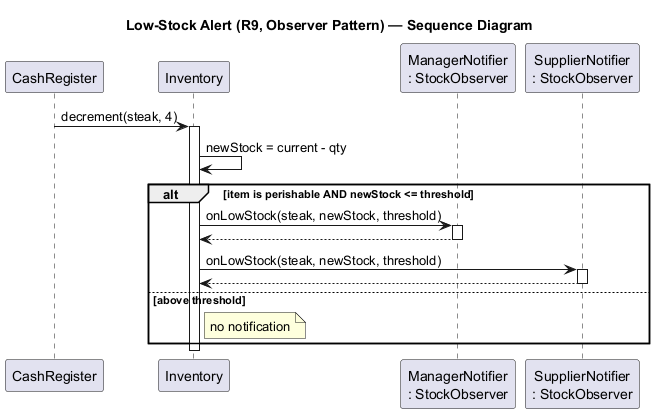

The diagram above was rendered by PlantUML. Its source (embedded in the PNG):
@startuml sequence-low-stock-alert
title Low-Stock Alert (R9, Observer Pattern) — Sequence Diagram

participant CashRegister
participant Inventory
participant "ManagerNotifier\n: StockObserver" as MN
participant "SupplierNotifier\n: StockObserver" as SN

CashRegister -> Inventory : decrement(steak, 4)
activate Inventory
Inventory -> Inventory : newStock = current - qty
alt item is perishable AND newStock <= threshold
    Inventory -> MN : onLowStock(steak, newStock, threshold)
    activate MN
    MN --> Inventory
    deactivate MN
    Inventory -> SN : onLowStock(steak, newStock, threshold)
    activate SN
    SN --> Inventory
    deactivate SN
else above threshold
    note right of Inventory : no notification
end
deactivate Inventory

@enduml